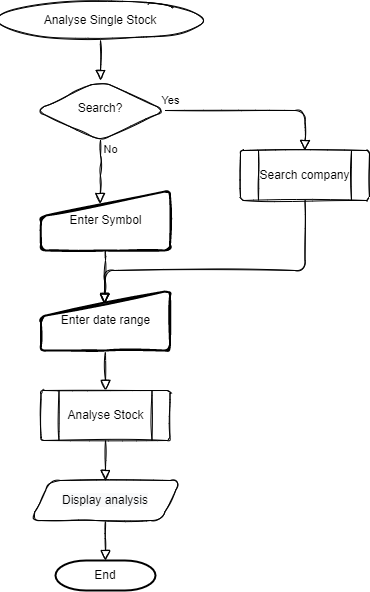

The diagram above was exported from draw.io. Its source (the exported page's mxGraphModel, read from the mxfile embedded in the PNG):
<mxGraphModel dx="1102" dy="857" grid="1" gridSize="10" guides="1" tooltips="1" connect="1" arrows="1" fold="1" page="1" pageScale="1" pageWidth="827" pageHeight="1169" math="0" shadow="0">
  <root>
    <mxCell id="R5vlRbSWafCek7MwkQpw-0" />
    <mxCell id="R5vlRbSWafCek7MwkQpw-1" parent="R5vlRbSWafCek7MwkQpw-0" />
    <mxCell id="D2U3W6H2dqriYpAzt8Wa-2" value="" style="edgeStyle=orthogonalEdgeStyle;rounded=1;sketch=1;orthogonalLoop=1;jettySize=auto;html=1;endArrow=block;endFill=0;endSize=8;entryX=0.5;entryY=0;entryDx=0;entryDy=0;" parent="R5vlRbSWafCek7MwkQpw-1" source="R5vlRbSWafCek7MwkQpw-16" target="TsM1z7RvLBH0monpsvV6-0" edge="1">
      <mxGeometry relative="1" as="geometry" />
    </mxCell>
    <mxCell id="R5vlRbSWafCek7MwkQpw-16" value="Analyse Single Stock" style="ellipse;whiteSpace=wrap;html=1;rounded=1;sketch=1;" parent="R5vlRbSWafCek7MwkQpw-1" vertex="1">
      <mxGeometry x="240" y="40" width="200" height="40" as="geometry" />
    </mxCell>
    <mxCell id="R5vlRbSWafCek7MwkQpw-19" value="" style="edgeStyle=orthogonalEdgeStyle;rounded=1;sketch=1;orthogonalLoop=1;jettySize=auto;html=1;endArrow=block;endFill=0;endSize=8;entryX=0.5;entryY=0;entryDx=0;entryDy=0;entryPerimeter=0;" parent="R5vlRbSWafCek7MwkQpw-1" source="R5vlRbSWafCek7MwkQpw-20" target="mbGpBxKfQhJSkDVYREsr-0" edge="1">
      <mxGeometry relative="1" as="geometry">
        <mxPoint x="345" y="600" as="targetPoint" />
      </mxGeometry>
    </mxCell>
    <mxCell id="R5vlRbSWafCek7MwkQpw-20" value="&lt;span style=&quot;color: rgb(0, 0, 0); font-family: Helvetica; font-size: 12px; font-style: normal; font-variant-ligatures: normal; font-variant-caps: normal; font-weight: 400; letter-spacing: normal; orphans: 2; text-align: center; text-indent: 0px; text-transform: none; widows: 2; word-spacing: 0px; -webkit-text-stroke-width: 0px; background-color: rgb(248, 249, 250); text-decoration-thickness: initial; text-decoration-style: initial; text-decoration-color: initial; float: none; display: inline !important;&quot;&gt;Display analysis&lt;/span&gt;" style="shape=parallelogram;perimeter=parallelogramPerimeter;whiteSpace=wrap;html=1;fixedSize=1;rounded=1;sketch=1;" parent="R5vlRbSWafCek7MwkQpw-1" vertex="1">
      <mxGeometry x="270" y="520" width="150" height="40" as="geometry" />
    </mxCell>
    <mxCell id="D2U3W6H2dqriYpAzt8Wa-0" value="Enter Symbol" style="html=1;strokeWidth=2;shape=manualInput;whiteSpace=wrap;rounded=1;size=26;arcSize=11;sketch=1;" parent="R5vlRbSWafCek7MwkQpw-1" vertex="1">
      <mxGeometry x="280.5" y="230" width="129" height="60" as="geometry" />
    </mxCell>
    <mxCell id="ye6VivhllDfp35Yah9TG-1" value="" style="edgeStyle=orthogonalEdgeStyle;rounded=1;sketch=1;orthogonalLoop=1;jettySize=auto;html=1;endArrow=block;endFill=0;endSize=8;" parent="R5vlRbSWafCek7MwkQpw-1" source="D2U3W6H2dqriYpAzt8Wa-1" target="R5vlRbSWafCek7MwkQpw-20" edge="1">
      <mxGeometry relative="1" as="geometry" />
    </mxCell>
    <mxCell id="D2U3W6H2dqriYpAzt8Wa-1" value="Analyse Stock" style="verticalLabelPosition=middle;verticalAlign=middle;html=1;shape=process;whiteSpace=wrap;rounded=1;size=0.14;arcSize=6;sketch=1;labelPosition=center;align=center;" parent="R5vlRbSWafCek7MwkQpw-1" vertex="1">
      <mxGeometry x="280.5" y="430" width="129" height="50" as="geometry" />
    </mxCell>
    <mxCell id="ye6VivhllDfp35Yah9TG-0" value="" style="edgeStyle=orthogonalEdgeStyle;rounded=1;sketch=1;orthogonalLoop=1;jettySize=auto;html=1;endArrow=block;endFill=0;endSize=8;" parent="R5vlRbSWafCek7MwkQpw-1" source="D2U3W6H2dqriYpAzt8Wa-3" target="D2U3W6H2dqriYpAzt8Wa-1" edge="1">
      <mxGeometry relative="1" as="geometry" />
    </mxCell>
    <mxCell id="D2U3W6H2dqriYpAzt8Wa-3" value="Enter date range" style="html=1;strokeWidth=2;shape=manualInput;whiteSpace=wrap;rounded=1;size=26;arcSize=11;sketch=1;" parent="R5vlRbSWafCek7MwkQpw-1" vertex="1">
      <mxGeometry x="280.5" y="330" width="129" height="60" as="geometry" />
    </mxCell>
    <mxCell id="TsM1z7RvLBH0monpsvV6-0" value="Search?" style="rhombus;whiteSpace=wrap;html=1;shadow=0;fontFamily=Helvetica;fontSize=12;align=center;strokeWidth=1;spacing=6;spacingTop=-4;rounded=1;sketch=1;" parent="R5vlRbSWafCek7MwkQpw-1" vertex="1">
      <mxGeometry x="275" y="120" width="130" height="60" as="geometry" />
    </mxCell>
    <mxCell id="_lEzNx7GsvgErCf5rUIk-0" value="No" style="edgeStyle=orthogonalEdgeStyle;jettySize=auto;orthogonalLoop=1;fontSize=11;endArrow=block;endFill=0;endSize=8;strokeWidth=1;shadow=0;labelBackgroundColor=none;rounded=1;sketch=1;html=1;exitX=0.5;exitY=1;exitDx=0;exitDy=0;entryX=0.458;entryY=0.217;entryDx=0;entryDy=0;entryPerimeter=0;" parent="R5vlRbSWafCek7MwkQpw-1" source="TsM1z7RvLBH0monpsvV6-0" target="D2U3W6H2dqriYpAzt8Wa-0" edge="1">
      <mxGeometry x="-0.7077" y="10" relative="1" as="geometry">
        <mxPoint as="offset" />
        <Array as="points" />
        <mxPoint x="340" y="400" as="sourcePoint" />
        <mxPoint x="340" y="585" as="targetPoint" />
      </mxGeometry>
    </mxCell>
    <mxCell id="Exr4U17-Mf-lGByS4jwl-0" value="Yes" style="html=1;jettySize=auto;orthogonalLoop=1;fontSize=11;endArrow=block;endFill=0;endSize=8;strokeWidth=1;shadow=0;labelBackgroundColor=none;edgeStyle=orthogonalEdgeStyle;rounded=1;sketch=1;exitX=1;exitY=0.5;exitDx=0;exitDy=0;entryX=0.5;entryY=0;entryDx=0;entryDy=0;" parent="R5vlRbSWafCek7MwkQpw-1" source="TsM1z7RvLBH0monpsvV6-0" target="Exr4U17-Mf-lGByS4jwl-1" edge="1">
      <mxGeometry x="-0.9443" y="10" relative="1" as="geometry">
        <mxPoint as="offset" />
        <mxPoint x="405" y="350" as="sourcePoint" />
        <mxPoint x="690" y="150" as="targetPoint" />
        <Array as="points">
          <mxPoint x="545" y="150" />
        </Array>
      </mxGeometry>
    </mxCell>
    <mxCell id="Exr4U17-Mf-lGByS4jwl-1" value="Search company" style="verticalLabelPosition=middle;verticalAlign=middle;html=1;shape=process;whiteSpace=wrap;rounded=1;size=0.14;arcSize=6;sketch=1;labelPosition=center;align=center;" parent="R5vlRbSWafCek7MwkQpw-1" vertex="1">
      <mxGeometry x="480" y="190" width="129" height="50" as="geometry" />
    </mxCell>
    <mxCell id="Exr4U17-Mf-lGByS4jwl-2" value="" style="edgeStyle=orthogonalEdgeStyle;rounded=1;sketch=1;orthogonalLoop=1;jettySize=auto;html=1;endArrow=block;endFill=0;endSize=8;exitX=0.5;exitY=1;exitDx=0;exitDy=0;" parent="R5vlRbSWafCek7MwkQpw-1" source="Exr4U17-Mf-lGByS4jwl-1" edge="1">
      <mxGeometry relative="1" as="geometry">
        <mxPoint x="355" y="300" as="sourcePoint" />
        <mxPoint x="344" y="343" as="targetPoint" />
        <Array as="points">
          <mxPoint x="545" y="310" />
          <mxPoint x="344" y="310" />
        </Array>
      </mxGeometry>
    </mxCell>
    <mxCell id="Exr4U17-Mf-lGByS4jwl-4" value="" style="edgeStyle=orthogonalEdgeStyle;rounded=1;sketch=1;orthogonalLoop=1;jettySize=auto;html=1;endArrow=block;endFill=0;endSize=8;exitX=0.5;exitY=1;exitDx=0;exitDy=0;entryX=0.493;entryY=0.224;entryDx=0;entryDy=0;entryPerimeter=0;" parent="R5vlRbSWafCek7MwkQpw-1" source="D2U3W6H2dqriYpAzt8Wa-0" target="D2U3W6H2dqriYpAzt8Wa-3" edge="1">
      <mxGeometry relative="1" as="geometry">
        <mxPoint x="355.0000000000001" y="400" as="sourcePoint" />
        <mxPoint x="355.0000000000001" y="440" as="targetPoint" />
      </mxGeometry>
    </mxCell>
    <mxCell id="mbGpBxKfQhJSkDVYREsr-0" value="End" style="strokeWidth=2;html=1;shape=mxgraph.flowchart.terminator;whiteSpace=wrap;" parent="R5vlRbSWafCek7MwkQpw-1" vertex="1">
      <mxGeometry x="295" y="600" width="100" height="30" as="geometry" />
    </mxCell>
  </root>
</mxGraphModel>